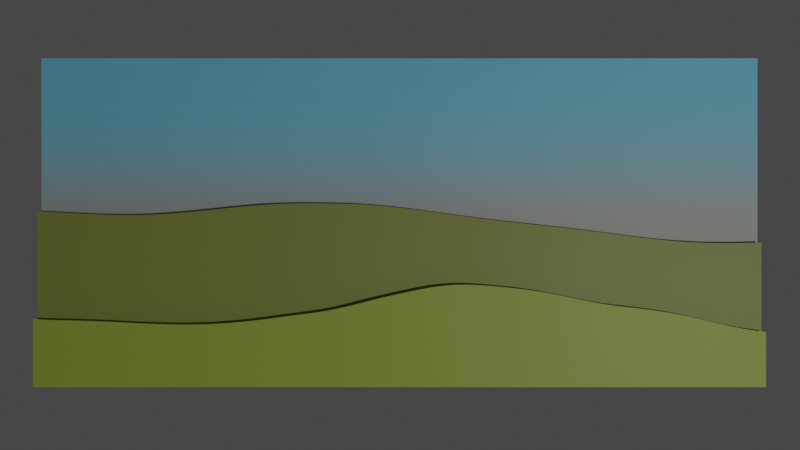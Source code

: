 # Source: scene.blend  (saved by Blender 3.5.10; exported with 4.5.12 LTS)
import bpy
from mathutils import Matrix  # noqa: F401  (used for matrix-valued properties, if any)

bpy.ops.wm.read_factory_settings(use_empty=True)
scene = bpy.context.scene
scene.name = 'Scene'

# ---- collections
col_collection = bpy.data.collections.new('Collection'); scene.collection.children.link(col_collection)

# ---- materials (node trees are filled in below, after node groups)
mat_material_001 = bpy.data.materials.new('Material.001')
mat_material_002 = bpy.data.materials.new('Material.002')
mat_material_003 = bpy.data.materials.new('Material.003')

# ---- material node trees
mat_material_001.use_nodes = True; mat_material_001.node_tree.nodes.clear()
_N = mat_material_001.node_tree.nodes; _L = mat_material_001.node_tree.links
n0 = _N.new('ShaderNodeMix'); n0.name = 'Mix'; n0.location = (-63, -97)
n0.data_type = 'RGBA'
n1 = _N.new('ShaderNodeSeparateXYZ'); n1.name = 'Separate XYZ'; n1.location = (135, -104)
n2 = _N.new('ShaderNodeTexNoise'); n2.name = 'Noise Texture.001'; n2.location = (-256, 28)
n2.noise_dimensions = '4D'
n2.inputs[1].default_value = 15.4
n2.inputs[2].default_value = 0.75
n3 = _N.new('ShaderNodeOutputMaterial'); n3.name = 'Material Output'; n3.location = (1317, 219)
n4 = _N.new('ShaderNodeMapRange'); n4.name = 'Map Range'; n4.location = (373, -106)
n4.inputs[1].default_value = -1.0
n5 = _N.new('ShaderNodeTexCoord'); n5.name = 'Texture Coordinate'; n5.location = (-700, -295)
n6 = _N.new('ShaderNodeMapping'); n6.name = 'Mapping'; n6.location = (-472, 53)
n6.inputs[1].default_value = (17.92, 0.0, 0.0)
n7 = _N.new('ShaderNodeBsdfPrincipled'); n7.name = 'Principled BSDF'; n7.location = (997, 4)
n7.distribution = 'GGX'
n7.subsurface_method = 'RANDOM_WALK_SKIN'
n7.inputs[0].default_value = (0.4245, 0.5502, 0.06841, 1.0)
n7.inputs[3].default_value = 1.45
n7.inputs[27].default_value = (0.0, 0.0, 0.0, 1.0)
n7.inputs[28].default_value = 11.5
n8 = _N.new('ShaderNodeValToRGB'); n8.name = 'ColorRamp.001'; n8.location = (668, -125)
n8.color_ramp.interpolation = 'CONSTANT'
while len(n8.color_ramp.elements) > 1: n8.color_ramp.elements.remove(n8.color_ramp.elements[-1])
n8.color_ramp.elements[0].position = 0.4773; n8.color_ramp.elements[0].color = (1.0, 1.0, 1.0, 1.0)
_e = n8.color_ramp.elements.new(0.4818); _e.color = (0.0, 0.0, 0.0, 1.0)
_L.new(n0.outputs[2], n1.inputs[0])
_L.new(n6.outputs[0], n2.inputs[0])
_L.new(n2.outputs[1], n0.inputs[6])
_L.new(n5.outputs[3], n0.inputs[7])
_L.new(n1.outputs[1], n4.inputs[0])
_L.new(n4.outputs[0], n8.inputs[0])
_L.new(n5.outputs[3], n6.inputs[0])
_L.new(n7.outputs[0], n3.inputs[0])
_L.new(n8.outputs[0], n7.inputs[4])
n3.is_active_output = True
mat_material_002.use_nodes = True; mat_material_002.node_tree.nodes.clear()
_N = mat_material_002.node_tree.nodes; _L = mat_material_002.node_tree.links
n0 = _N.new('ShaderNodeMix'); n0.name = 'Mix'; n0.location = (-63, -97)
n0.data_type = 'RGBA'
n1 = _N.new('ShaderNodeSeparateXYZ'); n1.name = 'Separate XYZ'; n1.location = (135, -104)
n2 = _N.new('ShaderNodeTexNoise'); n2.name = 'Noise Texture.001'; n2.location = (-256, 28)
n2.noise_dimensions = '4D'
n2.inputs[1].default_value = 28.3
n2.inputs[2].default_value = 0.4
n3 = _N.new('ShaderNodeOutputMaterial'); n3.name = 'Material Output'; n3.location = (1317, 219)
n4 = _N.new('ShaderNodeMapRange'); n4.name = 'Map Range'; n4.location = (373, -106)
n4.inputs[1].default_value = -1.0
n5 = _N.new('ShaderNodeTexCoord'); n5.name = 'Texture Coordinate'; n5.location = (-700, -295)
n6 = _N.new('ShaderNodeMapping'); n6.name = 'Mapping'; n6.location = (-472, 53)
n6.inputs[1].default_value = (5.017, 0.0, 0.0)
n7 = _N.new('ShaderNodeBsdfPrincipled'); n7.name = 'Principled BSDF'; n7.location = (997, 4)
n7.distribution = 'GGX'
n7.subsurface_method = 'RANDOM_WALK_SKIN'
n7.inputs[0].default_value = (0.3029, 0.3526, 0.06837, 1.0)
n7.inputs[3].default_value = 1.45
n7.inputs[27].default_value = (0.0, 0.0, 0.0, 1.0)
n7.inputs[28].default_value = 11.5
n8 = _N.new('ShaderNodeValToRGB'); n8.name = 'ColorRamp.001'; n8.location = (668, -125)
n8.color_ramp.interpolation = 'CONSTANT'
while len(n8.color_ramp.elements) > 1: n8.color_ramp.elements.remove(n8.color_ramp.elements[-1])
n8.color_ramp.elements[0].position = 0.55; n8.color_ramp.elements[0].color = (1.0, 1.0, 1.0, 1.0)
_e = n8.color_ramp.elements.new(0.6045); _e.color = (0.0, 0.0, 0.0, 1.0)
_L.new(n0.outputs[2], n1.inputs[0])
_L.new(n6.outputs[0], n2.inputs[0])
_L.new(n2.outputs[1], n0.inputs[6])
_L.new(n5.outputs[3], n0.inputs[7])
_L.new(n1.outputs[1], n4.inputs[0])
_L.new(n4.outputs[0], n8.inputs[0])
_L.new(n5.outputs[3], n6.inputs[0])
_L.new(n7.outputs[0], n3.inputs[0])
_L.new(n8.outputs[0], n7.inputs[4])
n3.is_active_output = True
mat_material_003.use_nodes = True; mat_material_003.node_tree.nodes.clear()
_N = mat_material_003.node_tree.nodes; _L = mat_material_003.node_tree.links
n0 = _N.new('ShaderNodeOutputMaterial'); n0.name = 'Material Output'; n0.location = (1317, 219)
n1 = _N.new('ShaderNodeBsdfPrincipled'); n1.name = 'Principled BSDF'; n1.location = (997, 4)
n1.distribution = 'GGX'
n1.subsurface_method = 'RANDOM_WALK_SKIN'
n1.inputs[3].default_value = 1.45
n1.inputs[27].default_value = (0.0, 0.0, 0.0, 1.0)
n1.inputs[28].default_value = 11.5
n2 = _N.new('ShaderNodeTexCoord'); n2.name = 'Texture Coordinate'; n2.location = (-39, -130)
n3 = _N.new('ShaderNodeSeparateXYZ'); n3.name = 'Separate XYZ'; n3.location = (149, -40)
n4 = _N.new('ShaderNodeMapRange'); n4.name = 'Map Range'; n4.location = (336, -128)
n5 = _N.new('ShaderNodeValToRGB'); n5.name = 'ColorRamp'; n5.location = (637, -97)
n5.color_ramp.interpolation = 'B_SPLINE'
while len(n5.color_ramp.elements) > 1: n5.color_ramp.elements.remove(n5.color_ramp.elements[-1])
n5.color_ramp.elements[0].position = 0.0; n5.color_ramp.elements[0].color = (0.5377, 0.4549, 0.3365, 1.0)
_e = n5.color_ramp.elements.new(0.4864); _e.color = (0.2058, 0.7242, 1.0, 1.0)
_L.new(n1.outputs[0], n0.inputs[0])
_L.new(n2.outputs[3], n3.inputs[0])
_L.new(n3.outputs[1], n4.inputs[0])
_L.new(n4.outputs[0], n5.inputs[0])
_L.new(n5.outputs[0], n1.inputs[0])
n0.is_active_output = True

# ---- world
world_world = bpy.data.worlds.new('World'); scene.world = world_world
world_world.use_nodes = True; world_world.node_tree.nodes.clear()
_N = world_world.node_tree.nodes; _L = world_world.node_tree.links
n0 = _N.new('ShaderNodeOutputWorld'); n0.name = 'World Output'; n0.location = (300, 300)
n1 = _N.new('ShaderNodeBackground'); n1.name = 'Background'; n1.location = (10, 300)
n1.inputs[0].default_value = (0.05088, 0.05088, 0.05088, 1.0)
_L.new(n1.outputs[0], n0.inputs[0])
n0.is_active_output = True
world_world.color = (0.05088, 0.05088, 0.05088)
world_world.use_sun_shadow = False
world_world.sun_shadow_jitter_overblur = 0.0

# ---- cameras
cam_camera = bpy.data.cameras.new('Camera')
cam_camera.clip_end = 100.0
cam_camera.ortho_scale = 7.314

# ---- lights
light_light = bpy.data.lights.new('Light', 'POINT')
light_light.transmission_factor = 0.0
light_light.energy = 1000.0
light_light.shadow_soft_size = 0.1
light_light.shadow_maximum_resolution = 0.006
light_light.use_absolute_resolution = True

# ---- meshes
me_plane = bpy.data.meshes.new('Plane')
me_plane.from_pydata([(-1.0, -1.0, 0.0), (1.0, -1.0, 0.0), (-1.0, 1.0, 0.0), (1.0, 1.0, 0.0)], [], [(0, 1, 3, 2)])
_uv = me_plane.uv_layers.new(name='UVMap')
_uv.uv.foreach_set('vector', [0.0, 0.0, 1.0, 0.0, 1.0, 1.0, 0.0, 1.0])
me_plane.materials.append(mat_material_001)
me_plane.update()
me_plane_002 = bpy.data.meshes.new('Plane.002')
me_plane_002.from_pydata([(-1.0, -1.0, 0.0), (1.0, -1.0, 0.0), (-1.0, 1.0, 0.0), (1.0, 1.0, 0.0)], [], [(0, 1, 3, 2)])
_uv = me_plane_002.uv_layers.new(name='UVMap')
_uv.uv.foreach_set('vector', [0.0, 0.0, 1.0, 0.0, 1.0, 1.0, 0.0, 1.0])
me_plane_002.materials.append(mat_material_002)
me_plane_002.update()
me_plane_003 = bpy.data.meshes.new('Plane.003')
me_plane_003.from_pydata([(-1.0, -1.0, 0.0), (1.0, -1.0, 0.0), (-1.0, 1.0, 0.0), (1.0, 1.0, 0.0)], [], [(0, 1, 3, 2)])
_uv = me_plane_003.uv_layers.new(name='UVMap')
_uv.uv.foreach_set('vector', [0.0, 0.0, 1.0, 0.0, 1.0, 1.0, 0.0, 1.0])
me_plane_003.materials.append(mat_material_003)
me_plane_003.update()

# ---- objects
ob_light = bpy.data.objects.new('Light', light_light)
ob_camera = bpy.data.objects.new('Camera', cam_camera)
ob_plane = bpy.data.objects.new('Plane', me_plane)
ob_plane_001 = bpy.data.objects.new('Plane.001', me_plane_002)
ob_plane_002 = bpy.data.objects.new('Plane.002', me_plane_003)

# ---- transforms, parenting, visibility, modifiers, constraints
ob_light.location = (4.076, -1.164, 10.27)
ob_light.rotation_euler = (0.6503, 0.05522, 1.866)
ob_light.lock_rotations_4d = False
ob_light.empty_display_type = 'ARROWS'
ob_light.color = (0.0, 0.0, 0.0, 0.0)
ob_light.lineart.crease_threshold = 0.0
ob_camera.location = (0.003283, -0.02559, 6.676)
ob_camera.lock_rotations_4d = False
ob_camera.empty_display_type = 'ARROWS'
ob_camera.color = (0.0, 0.0, 0.0, 0.0)
ob_camera.display_type = 'WIRE'
ob_camera.lineart.crease_threshold = 0.0
ob_plane.location = (0.0, 0.0, 0.0)
ob_plane.scale = (2.203, 1.0, 1.0)
ob_plane_001.location = (0.0, 0.0, -0.08524)
ob_plane_001.scale = (2.203, 1.0, 1.0)
ob_plane_002.location = (0.0, 0.0, -0.1608)
ob_plane_002.scale = (2.203, 1.0, 1.0)

# ---- collection membership
col_collection.objects.link(ob_light)
col_collection.objects.link(ob_camera)
col_collection.objects.link(ob_plane)
col_collection.objects.link(ob_plane_001)
col_collection.objects.link(ob_plane_002)

# ---- scene / render settings (as saved in the file)
scene.camera = ob_camera
scene.frame_start = 1; scene.frame_end = 120; scene.frame_set(86)
scene.render.engine = 'CYCLES'
scene.render.image_settings.file_format = 'FFMPEG'
scene.render.image_settings.color_mode = 'RGB'
scene.cycles.samples = 8
scene.cycles.sampling_pattern = 'TABULATED_SOBOL'
scene.cycles.use_light_tree = False
scene.view_settings.view_transform = 'Filmic'
bpy.context.view_layer.update()
